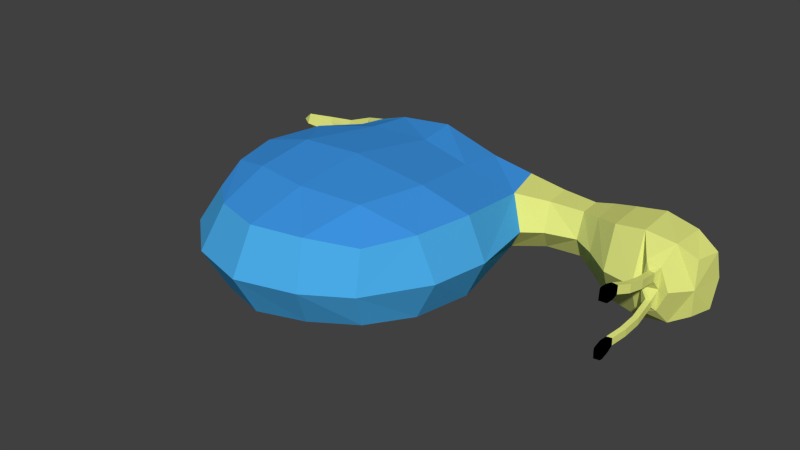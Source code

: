 # Source: snail.blend  (saved by Blender 2.76.0; exported with 4.5.12 LTS)
import bpy
from mathutils import Matrix  # noqa: F401  (used for matrix-valued properties, if any)

bpy.ops.wm.read_factory_settings(use_empty=True)
scene = bpy.context.scene
scene.name = 'Scene'

# ---- collections
col_collection_1 = bpy.data.collections.new('Collection 1'); scene.collection.children.link(col_collection_1)

# ---- materials (node trees are filled in below, after node groups)
mat_material_003 = bpy.data.materials.new('Material.003')
mat_material_003.alpha_threshold = 0.0
mat_material_003.use_transparent_shadow = False
mat_material_003.diffuse_color = (0.7544, 0.8, 0.215, 1.0)
mat_material_003.roughness = 0.5
mat_material_003.line_color = (0.0, 0.0, 0.0, 1.0)
mat_material_004 = bpy.data.materials.new('Material.004')
mat_material_004.alpha_threshold = 0.0
mat_material_004.use_transparent_shadow = False
mat_material_004.diffuse_color = (0.04955, 0.3111, 0.8, 1.0)
mat_material_004.roughness = 0.5
mat_material_004.specular_intensity = 0.0
mat_material_005 = bpy.data.materials.new('Material.005')
mat_material_005.alpha_threshold = 0.0
mat_material_005.use_transparent_shadow = False
mat_material_005.diffuse_color = (0.06795, 0.4054, 0.8, 1.0)
mat_material_005.roughness = 0.5
mat_material_005.specular_intensity = 0.0
mat_material_006 = bpy.data.materials.new('Material.006')
mat_material_006.alpha_threshold = 0.0
mat_material_006.use_transparent_shadow = False
mat_material_006.diffuse_color = (0.0, 0.0, 0.0, 1.0)
mat_material_006.roughness = 0.5
mat_material_006.specular_intensity = 0.7674

# ---- material node trees

# ---- world
world_world = bpy.data.worlds.new('World'); scene.world = world_world
world_world.color = (0.05088, 0.05088, 0.05088)
world_world.use_sun_shadow = False
world_world.sun_shadow_jitter_overblur = 0.0
world_world.cycles.sampling_method = 'MANUAL'
world_world.cycles.sample_map_resolution = 256

# ---- meshes
me_cube_003 = bpy.data.meshes.new('Cube.003')
me_cube_003.from_pydata([(0.6083, -0.307, 0.2693), (-1.24, -0.4863, 0.3205), (0.4653, -2.43, 0.3365), (-1.176, -2.36, 0.3512), (-0.3989, -0.2203, 0.4508), (-0.4006, -2.756, 0.3917), (0.7926, -1.487, 0.368), (-1.489, -1.49, 0.4113), (-0.4193, -1.471, 0.5676), (0.1944, -0.2797, 0.32), (0.04434, -2.632, 0.3733), (0.3335, -1.518, 0.509), (-0.9333, -0.2115, 0.3865), (-0.8458, -2.632, 0.3917), (-1.0, -1.489, 0.545), (0.6908, -2.019, 0.3652), (-1.341, -1.982, 0.4187), (-0.4002, -2.185, 0.5208), (0.2011, -2.138, 0.5193), (-0.951, -2.087, 0.5073), (0.7017, -0.7078, 0.2505), (-1.381, -0.9366, 0.4049), (-0.3532, -0.6196, 0.4372), (0.2135, -0.7559, 0.3972), (-0.9059, -0.6852, 0.4469), (-1.266, -0.3676, 0.2612), (-1.213, -0.2079, 0.2955), (-1.376, -0.282, 0.1673), (-1.392, -0.1988, 0.2608), (-1.666, -0.2282, 0.1026), (-1.669, -0.1737, 0.1547), (-1.942, -0.1896, 0.07136), (-1.938, -0.157, 0.1146), (-2.114, -0.1811, 0.06592), (-2.259, -0.1601, 0.07318), (0.9668, -0.3124, 0.219), (0.9848, -0.5803, 0.2105), (1.046, -0.7442, -0.006267), (1.3, -0.346, 0.2133), (1.306, -0.5519, 0.205), (1.498, -0.3682, 0.2704), (1.506, -0.6653, 0.2594), (1.733, -0.4483, 0.3497), (1.743, -0.8107, 0.3346), (2.007, -0.4528, 0.3978), (2.018, -0.836, 0.3831), (2.295, -0.4629, 0.3323), (2.291, -0.8296, 0.3491), (2.521, -0.5739, 0.2526), (2.462, -0.782, 0.2494), (2.133, -0.9926, 0.2256), (2.25, -0.9723, 0.1887), (2.173, -1.016, 0.1558), (2.179, -1.033, 0.07845), (2.224, -1.016, 0.1505), (2.227, -1.027, 0.07661), (2.191, -1.239, 0.1996), (2.196, -1.256, 0.1222), (2.241, -1.239, 0.1943), (2.245, -1.25, 0.1204), (2.176, -1.398, 0.2291), (2.181, -1.416, 0.1518), (2.226, -1.398, 0.2239), (2.23, -1.41, 0.15), (2.137, -1.529, 0.2624), (2.142, -1.546, 0.1851), (2.187, -1.528, 0.2572), (2.191, -1.54, 0.1833), (2.13, -1.605, 0.2832), (2.137, -1.627, 0.1811), (2.196, -1.604, 0.2762), (2.201, -1.62, 0.1787), (2.135, -1.695, 0.2974), (2.142, -1.718, 0.1954), (2.201, -1.694, 0.2905), (2.206, -1.71, 0.193), (2.143, -1.721, 0.2932), (2.149, -1.74, 0.2083), (2.198, -1.72, 0.2875), (2.202, -1.733, 0.2062), (0.6083, -0.307, -0.2819), (-1.24, -0.4863, -0.3331), (0.4653, -2.43, -0.3491), (-1.176, -2.36, -0.3637), (-0.3989, -0.2203, -0.4633), (-0.4006, -2.756, -0.4042), (0.7926, -1.487, -0.3805), (-1.489, -1.49, -0.4238), (-0.4193, -1.471, -0.5801), (0.1944, -0.2797, -0.3325), (0.04434, -2.632, -0.3858), (0.3335, -1.518, -0.5215), (-0.9333, -0.2115, -0.3991), (-0.8458, -2.632, -0.4042), (-1.0, -1.489, -0.5575), (0.6908, -2.019, -0.3778), (-1.341, -1.982, -0.4312), (-0.4002, -2.185, -0.5334), (0.2011, -2.138, -0.5318), (-0.951, -2.087, -0.5199), (0.7017, -0.7078, -0.2631), (-1.381, -0.9366, -0.4175), (-0.3532, -0.6196, -0.4497), (0.2135, -0.7559, -0.4097), (-0.9059, -0.6852, -0.4595), (0.5674, -0.1823, -0.006267), (-1.474, -0.5057, -0.006267), (0.5388, -2.577, -0.006267), (-1.392, -2.448, -0.006267), (-0.4013, -2.978, -0.006267), (-0.4052, -0.1619, -0.006267), (-1.756, -1.489, -0.006267), (0.9742, -1.498, -0.006267), (0.2816, -0.1647, -0.006267), (0.1451, -2.825, -0.006267), (-0.9477, -2.825, -0.006267), (-0.9364, -0.1665, -0.006267), (-1.617, -2.021, -0.006267), (0.8807, -2.028, -0.006267), (0.884, -0.8658, -0.006267), (-1.663, -0.9605, -0.006267), (-1.266, -0.3676, -0.2737), (-1.213, -0.2079, -0.308), (-1.41, -0.4223, -0.006267), (-1.261, -0.1773, -0.006267), (-1.376, -0.282, -0.1799), (-1.392, -0.1988, -0.2733), (-1.45, -0.3399, -0.006267), (-1.433, -0.1734, -0.006267), (-1.666, -0.2282, -0.1151), (-1.669, -0.1737, -0.1672), (-1.704, -0.2588, -0.006267), (-1.693, -0.1398, -0.006267), (-1.942, -0.1896, -0.0839), (-1.938, -0.157, -0.1271), (-1.954, -0.2461, -0.006267), (-1.946, -0.1405, -0.006267), (-2.114, -0.1811, -0.07846), (-2.259, -0.1601, -0.08572), (-2.23, -0.229, -0.006267), (-2.347, -0.1498, -0.006267), (0.9668, -0.3124, -0.2315), (0.9848, -0.5803, -0.2231), (1.028, -0.25, -0.006267), (1.3, -0.346, -0.2258), (1.306, -0.5519, -0.2175), (1.319, -0.2993, -0.006267), (1.325, -0.6695, -0.006267), (1.498, -0.3682, -0.283), (1.506, -0.6653, -0.272), (1.524, -0.3064, -0.006267), (1.531, -0.7967, -0.006267), (1.733, -0.4483, -0.3622), (1.743, -0.8107, -0.3471), (1.768, -0.3267, -0.006267), (1.778, -0.9999, -0.006267), (2.007, -0.4528, -0.4103), (2.018, -0.836, -0.3956), (2.048, -0.318, -0.006267), (2.06, -1.058, -0.006267), (2.295, -0.4629, -0.3448), (2.291, -0.8296, -0.3616), (2.325, -0.3884, -0.006267), (2.334, -0.9795, -0.006267), (2.521, -0.5739, -0.2651), (2.462, -0.782, -0.2619), (2.531, -0.5004, -0.006267), (2.476, -0.8178, -0.006267), (2.133, -0.9926, -0.2381), (2.119, -1.014, -0.006267), (2.25, -0.9723, -0.2012), (2.25, -0.9738, -0.006267), (2.173, -1.016, -0.1683), (2.179, -1.033, -0.09098), (2.224, -1.016, -0.1631), (2.227, -1.027, -0.08915), (2.191, -1.239, -0.2121), (2.196, -1.256, -0.1348), (2.241, -1.239, -0.2068), (2.245, -1.25, -0.1329), (2.176, -1.398, -0.2417), (2.181, -1.416, -0.1643), (2.226, -1.398, -0.2364), (2.23, -1.41, -0.1625), (2.137, -1.529, -0.2749), (2.142, -1.546, -0.1976), (2.187, -1.528, -0.2697), (2.191, -1.54, -0.1958), (2.13, -1.605, -0.2957), (2.137, -1.627, -0.1937), (2.196, -1.604, -0.2888), (2.201, -1.62, -0.1912), (2.135, -1.695, -0.31), (2.142, -1.718, -0.2079), (2.201, -1.694, -0.303), (2.206, -1.71, -0.2055), (2.143, -1.721, -0.3058), (2.149, -1.74, -0.2208), (2.198, -1.72, -0.3), (2.202, -1.733, -0.2188)], [], [(117, 108, 3, 16), (24, 12, 1, 21), (23, 9, 4, 22), (18, 11, 8, 17), (19, 14, 7, 16), (120, 111, 7, 21), (15, 6, 11, 18), (20, 0, 9, 23), (17, 8, 14, 19), (22, 4, 12, 24), (5, 17, 19, 13), (2, 15, 18, 10), (13, 19, 16, 3), (10, 18, 17, 5), (111, 117, 16, 7), (8, 22, 24, 14), (6, 20, 23, 11), (105, 0, 35, 143), (106, 120, 21, 1), (11, 23, 22, 8), (14, 24, 21, 7), (20, 119, 37, 36), (6, 15, 118, 112), (4, 110, 116, 12), (5, 13, 115, 109), (2, 10, 114, 107), (0, 105, 113, 9), (20, 6, 112, 119), (9, 113, 110, 4), (10, 5, 109, 114), (15, 2, 107, 118), (13, 3, 108, 115), (12, 116, 124, 26), (106, 1, 25, 123), (1, 12, 26, 25), (26, 124, 128, 28), (123, 25, 27, 127), (25, 26, 28, 27), (28, 128, 132, 30), (127, 27, 29, 131), (27, 28, 30, 29), (30, 132, 136, 32), (131, 29, 31, 135), (29, 30, 32, 31), (34, 140, 139, 33), (32, 136, 140, 34), (135, 31, 33, 139), (31, 32, 34, 33), (36, 37, 147, 39), (0, 20, 36, 35), (39, 147, 151, 41), (143, 35, 38, 146), (35, 36, 39, 38), (41, 151, 155, 43), (146, 38, 40, 150), (38, 39, 41, 40), (43, 155, 159, 45), (150, 40, 42, 154), (40, 41, 43, 42), (163, 47, 51, 171), (154, 42, 44, 158), (42, 43, 45, 44), (47, 163, 167, 49), (158, 44, 46, 162), (44, 45, 47, 46), (48, 49, 167, 166), (162, 46, 48, 166), (46, 47, 49, 48), (169, 171, 55, 53), (47, 45, 50, 51), (45, 159, 169, 50), (53, 55, 59, 57), (171, 51, 54, 55), (51, 50, 52, 54), (50, 169, 53, 52), (57, 59, 63, 61), (55, 54, 58, 59), (54, 52, 56, 58), (52, 53, 57, 56), (61, 63, 67, 65), (59, 58, 62, 63), (58, 56, 60, 62), (56, 57, 61, 60), (65, 67, 71, 69), (63, 62, 66, 67), (62, 60, 64, 66), (60, 61, 65, 64), (69, 71, 75, 73), (67, 66, 70, 71), (66, 64, 68, 70), (64, 65, 69, 68), (73, 75, 79, 77), (71, 70, 74, 75), (70, 68, 72, 74), (68, 69, 73, 72), (76, 77, 79, 78), (75, 74, 78, 79), (74, 72, 76, 78), (72, 73, 77, 76), (117, 96, 83, 108), (104, 101, 81, 92), (103, 102, 84, 89), (98, 97, 88, 91), (99, 96, 87, 94), (120, 101, 87, 111), (95, 98, 91, 86), (100, 103, 89, 80), (97, 99, 94, 88), (102, 104, 92, 84), (85, 93, 99, 97), (82, 90, 98, 95), (93, 83, 96, 99), (90, 85, 97, 98), (111, 87, 96, 117), (88, 94, 104, 102), (86, 91, 103, 100), (105, 143, 141, 80), (106, 81, 101, 120), (91, 88, 102, 103), (94, 87, 101, 104), (86, 112, 118, 95), (84, 92, 116, 110), (85, 109, 115, 93), (82, 107, 114, 90), (80, 89, 113, 105), (100, 119, 112, 86), (89, 84, 110, 113), (90, 114, 109, 85), (95, 118, 107, 82), (93, 115, 108, 83), (92, 122, 124, 116), (106, 123, 121, 81), (81, 121, 122, 92), (122, 126, 128, 124), (123, 127, 125, 121), (121, 125, 126, 122), (126, 130, 132, 128), (127, 131, 129, 125), (125, 129, 130, 126), (130, 134, 136, 132), (131, 135, 133, 129), (129, 133, 134, 130), (138, 137, 139, 140), (134, 138, 140, 136), (135, 139, 137, 133), (133, 137, 138, 134), (80, 141, 142, 100), (145, 149, 151, 147), (143, 146, 144, 141), (141, 144, 145, 142), (149, 153, 155, 151), (146, 150, 148, 144), (144, 148, 149, 145), (153, 157, 159, 155), (150, 154, 152, 148), (148, 152, 153, 149), (163, 171, 170, 161), (154, 158, 156, 152), (152, 156, 157, 153), (161, 165, 167, 163), (158, 162, 160, 156), (156, 160, 161, 157), (164, 166, 167, 165), (162, 166, 164, 160), (160, 164, 165, 161), (169, 173, 175, 171), (161, 170, 168, 157), (157, 168, 169, 159), (173, 177, 179, 175), (171, 175, 174, 170), (170, 174, 172, 168), (168, 172, 173, 169), (177, 181, 183, 179), (175, 179, 178, 174), (174, 178, 176, 172), (172, 176, 177, 173), (181, 185, 187, 183), (179, 183, 182, 178), (178, 182, 180, 176), (176, 180, 181, 177), (185, 189, 191, 187), (183, 187, 186, 182), (182, 186, 184, 180), (180, 184, 185, 181), (189, 193, 195, 191), (187, 191, 190, 186), (186, 190, 188, 184), (184, 188, 189, 185), (193, 197, 199, 195), (191, 195, 194, 190), (190, 194, 192, 188), (188, 192, 193, 189), (196, 198, 199, 197), (195, 199, 198, 194), (194, 198, 196, 192), (192, 196, 197, 193), (100, 142, 37, 119), (142, 145, 147, 37)])
me_cube_003.polygons.foreach_set('material_index', [2, 1, 1, 1, 1, 2, 1, 1, 1, 1, 1, 1, 1, 1, 2, 1, 1, 0, 2, 1, 1, 0, 2, 1, 2, 2, 1, 2, 1, 2, 2, 2, 1, 2, 2, 0, 0, 0, 0, 0, 0, 0, 0, 0, 0, 0, 0, 0, 0, 0, 0, 0, 0, 0, 0, 0, 0, 0, 0, 0, 0, 0, 0, 0, 0, 0, 0, 0, 0, 0, 0, 0, 0, 0, 0, 0, 0, 0, 0, 0, 0, 0, 0, 3, 0, 0, 0, 3, 3, 3, 3, 3, 3, 3, 3, 3, 3, 3, 3, 2, 1, 1, 1, 1, 2, 1, 1, 1, 1, 1, 1, 1, 1, 2, 1, 1, 0, 2, 1, 1, 2, 1, 2, 2, 1, 2, 1, 2, 2, 2, 1, 2, 2, 0, 0, 0, 0, 0, 0, 0, 0, 0, 0, 0, 0, 0, 0, 0, 0, 0, 0, 0, 0, 0, 0, 0, 0, 0, 0, 0, 0, 0, 0, 0, 0, 0, 0, 0, 0, 0, 0, 0, 0, 0, 0, 0, 0, 0, 0, 0, 3, 0, 0, 0, 3, 3, 3, 3, 3, 3, 3, 3, 3, 3, 3, 3, 0, 0])
me_cube_003.materials.append(mat_material_003)
me_cube_003.materials.append(mat_material_004)
me_cube_003.materials.append(mat_material_005)
me_cube_003.materials.append(mat_material_006)
me_cube_003.use_remesh_preserve_volume = False
me_cube_003.use_remesh_preserve_attributes = False
me_cube_003.use_mirror_vertex_groups = False
me_cube_003.update()
arm_armature = bpy.data.armatures.new('Armature')  # bones are not reproduced

# ---- objects
ob_armature = bpy.data.objects.new('Armature', arm_armature)
ob_snail = bpy.data.objects.new('Snail', me_cube_003)

# ---- transforms, parenting, visibility, modifiers, constraints
ob_armature.location = (0.0, 0.0, 0.0)
ob_armature.show_in_front = True
ob_armature.lineart.crease_threshold = 0.0
ob_snail.parent = ob_armature
ob_snail.location = (0.0, 0.0, 0.0)
ob_snail.lock_rotations_4d = False
ob_snail.empty_display_type = 'ARROWS'
ob_snail.lineart.crease_threshold = 0.0
_vg = ob_snail.vertex_groups.new(name='Bone')
for _i, _w in zip([0, 1, 2, 3, 4, 5, 6, 7, 8, 9, 10, 11, 12, 13, 14, 15, 16, 17, 18, 19, 20, 21, 22, 23, 24, 25, 26, 27, 28, 29, 30, 31, 32, 33, 34, 35, 36, 37, 38, 39, 40, 41, 42, 80, 81, 82, 83, 84, 85, 86, 87, 88, 89, 90, 91, 92, 93, 94, 95, 96, 97, 98, 99, 100, 101, 102, 103, 104, 105, 106, 107, 108, 109, 110, 111, 112, 113, 114, 115, 116, 117, 118, 119, 120, 121, 122, 123, 124, 125, 126, 127, 128, 129, 130, 131, 132, 133, 135, 139, 140, 141, 142, 143, 144, 145, 146, 147, 148, 149, 150, 151, 154, 158], [0.9988, 1.0, 0.9939, 0.99, 0.9914, 0.996, 1.0, 0.9521, 0.9792, 0.9599, 0.9957, 0.9816, 1.0, 0.9948, 0.9699, 0.9879, 0.9831, 0.9938, 0.9932, 0.9905, 1.0, 0.9994, 1.0, 1.0, 0.9999, 0.9197, 0.9993, 0.0, 0.03194, 0.0, 0.0, 0.0, 0.0, 0.0, 0.0, 0.0, 0.0, 0.0, 0.0, 0.0, 0.0, 0.0, 0.0, 0.9917, 0.9777, 0.9938, 0.9896, 0.9904, 0.9959, 0.9575, 0.9507, 0.9771, 1.0, 0.9955, 0.9809, 0.9996, 0.9945, 0.9669, 0.9877, 0.9823, 0.9932, 0.9929, 0.9896, 0.9993, 0.9995, 1.0, 1.0, 1.0, 0.9406, 0.9581, 0.9943, 0.99, 0.9962, 0.9993, 0.9474, 0.9504, 1.0, 0.9959, 0.9949, 0.9985, 0.9803, 0.9845, 0.7342, 1.0, 0.2036, 0.0, 0.07508, 0.0, 0.0, 0.0, 0.0, 0.0, 0.0, 0.0, 0.0, 0.0, 0.0, 0.0, 0.0, 0.0, 0.0, 0.0, 0.0, 0.0, 0.0, 0.0, 0.0, 0.0, 0.03935, 0.0, 0.01013, 0.0, 0.0]): _vg.add([_i], _w, 'REPLACE')
_vg = ob_snail.vertex_groups.new(name='Bone.001')
for _i, _w in zip([0, 4, 6, 9, 20, 22, 23, 35, 36, 37, 38, 39, 40, 41, 42, 43, 44, 45, 46, 47, 48, 49, 50, 51, 52, 53, 54, 55, 56, 57, 58, 59, 60, 61, 62, 63, 64, 65, 66, 67, 68, 69, 70, 71, 72, 73, 74, 75, 76, 77, 78, 79, 80, 84, 86, 89, 100, 102, 103, 105, 110, 112, 113, 119, 141, 142, 143, 144, 145, 146, 147, 148, 149, 150, 151, 152, 153, 154, 155, 156, 157, 158, 159, 160, 161, 162, 163, 164, 165, 166, 167, 168, 169, 170, 171, 172, 173, 174, 175, 176, 177, 178, 179, 180, 181, 182, 183, 184, 185, 186, 187, 188, 189, 190, 191, 192, 193, 194, 195, 196, 197, 198, 199], [0.0, 0.04737, 0.0, 0.1065, 0.0, 0.03736, 0.0924, 0.9972, 0.9159, 1.0, 1.0, 1.0, 0.9779, 0.984, 0.9834, 0.9911, 0.9953, 0.9974, 0.9988, 0.9993, 0.9996, 0.9997, 0.9988, 0.9993, 0.9991, 0.9992, 0.9992, 0.9993, 0.9992, 0.9992, 0.9992, 0.9992, 0.9992, 0.9992, 0.9992, 0.9992, 0.9992, 0.9992, 0.9992, 0.9992, 0.9992, 0.9992, 0.9992, 0.9992, 0.9992, 0.9992, 0.9992, 0.9992, 0.9992, 0.9992, 0.9992, 0.9992, 0.0, 0.04747, 0.02597, 0.0, 0.0, 0.03746, 0.04304, 0.0, 0.05183, 0.05336, 0.0, 0.0, 1.0, 1.0, 1.0, 1.0, 1.0, 0.8484, 0.9905, 1.0, 1.0, 0.9423, 0.9754, 0.9955, 0.9915, 0.9859, 0.9943, 0.9942, 0.9965, 0.9966, 0.9984, 0.9984, 0.9989, 0.9993, 0.9996, 0.9995, 0.9995, 0.9998, 0.9999, 0.9985, 0.9989, 0.9991, 0.9994, 0.9989, 0.9991, 0.9991, 0.9991, 0.9991, 0.9991, 0.9991, 0.9991, 0.9073, 0.9991, 0.9973, 0.9991, 0.9991, 0.9991, 0.9991, 0.9991, 0.9991, 0.9991, 0.9991, 0.9991, 0.9991, 0.9991, 0.9991, 0.9991, 0.9991, 0.9991, 0.9991, 0.9991]): _vg.add([_i], _w, 'REPLACE')
_vg = ob_snail.vertex_groups.new(name='Bone.002')
for _i, _w in zip([0, 1, 4, 7, 9, 12, 14, 20, 21, 22, 23, 24, 25, 26, 27, 28, 29, 30, 31, 32, 33, 34, 80, 81, 84, 87, 89, 92, 94, 100, 101, 102, 103, 104, 105, 106, 110, 111, 113, 116, 120, 121, 122, 123, 124, 125, 126, 127, 128, 129, 130, 131, 132, 133, 134, 135, 136, 137, 138, 139, 140], [0.04392, 0.4864, 0.2156, 0.0427, 0.08968, 0.5367, 0.006311, 0.005404, 0.1703, 0.127, 0.05109, 0.2297, 0.6267, 0.7144, 0.8111, 0.8543, 0.988, 0.9859, 0.9997, 0.9994, 0.9999, 1.0, 0.04394, 0.4864, 0.2157, 0.04535, 0.08974, 0.5365, 0.01182, 0.005456, 0.1715, 0.1272, 0.05122, 0.2302, 0.05192, 0.5081, 0.2482, 0.05388, 0.08158, 0.6185, 0.1706, 0.6262, 0.7137, 0.6566, 0.8376, 0.8099, 0.8528, 0.8486, 0.9547, 0.9872, 0.9853, 0.9979, 0.9999, 0.9997, 0.9994, 1.0, 1.0, 0.9999, 1.0, 1.0, 1.0]): _vg.add([_i], _w, 'REPLACE')
_m = ob_snail.modifiers.new('Armature', 'ARMATURE')
_m.object = ob_armature

# ---- collection membership
col_collection_1.objects.link(ob_armature)
col_collection_1.objects.link(ob_snail)

# ---- scene / render settings (as saved in the file)
scene.frame_start = 1; scene.frame_end = 250; scene.frame_set(18)
scene.render.engine = 'BLENDER_EEVEE_NEXT'
scene.render.resolution_percentage = 50
scene.render.dither_intensity = 0.0
scene.cycles.use_denoising = False
scene.cycles.samples = 10
scene.cycles.sampling_pattern = 'TABULATED_SOBOL'
scene.cycles.light_sampling_threshold = 0.0
scene.cycles.use_adaptive_sampling = False
scene.cycles.use_light_tree = False
scene.cycles.blur_glossy = 0.0
scene.cycles.pixel_filter_type = 'GAUSSIAN'
scene.cycles.sample_clamp_indirect = 0.0
scene.view_settings.view_transform = 'Standard'
bpy.context.view_layer.update()

# ---- added for rendering (the .blend has no active camera and no usable light): camera, sun
cam_auto = bpy.data.cameras.new('AutoCamera')
cam_auto.lens = 50.0
cam_auto.sensor_width = 36.0
cam_auto.clip_end = 1000.0
ob_auto_camera = bpy.data.objects.new('AutoCamera', cam_auto)
scene.collection.objects.link(ob_auto_camera)
ob_auto_camera.location = (5.47189, -7.96753, 4.3624)
ob_auto_camera.rotation_euler = (1.09748, -7.21219e-08, 0.694738)
scene.camera = ob_auto_camera
light_auto_sun = bpy.data.lights.new('AutoSun', 'SUN')
light_auto_sun.energy = 3.0
light_auto_sun.angle = 0.0523599
ob_auto_sun = bpy.data.objects.new('AutoSun', light_auto_sun)
scene.collection.objects.link(ob_auto_sun)
ob_auto_sun.rotation_euler = (0.872665, 0.174533, 0.523599)
bpy.context.view_layer.update()
